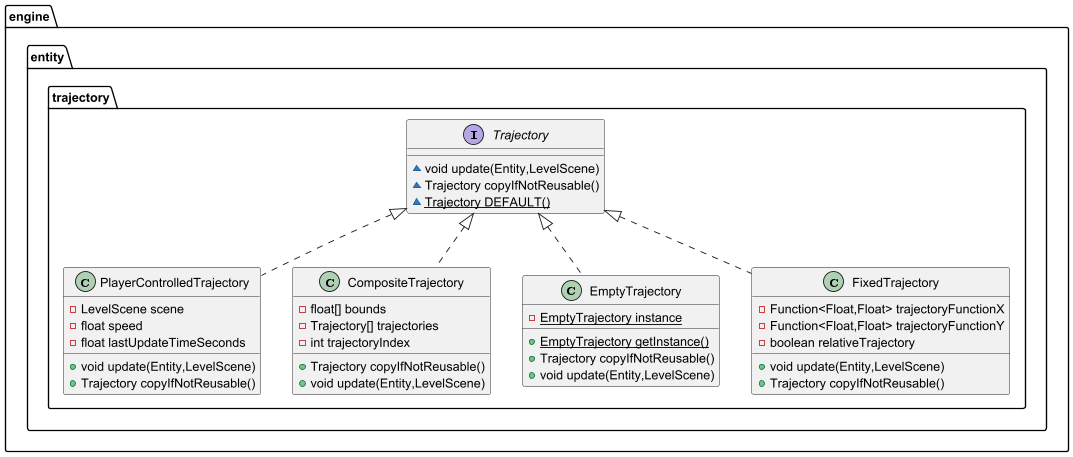

The diagram above was rendered by PlantUML. Its source (embedded in the PNG):
@startuml


interface engine.entity.trajectory.Trajectory {
~ void update(Entity,LevelScene)
~ Trajectory copyIfNotReusable()
~ {static} Trajectory DEFAULT()
}

class engine.entity.trajectory.PlayerControlledTrajectory {
- LevelScene scene
- float speed
- float lastUpdateTimeSeconds
+ void update(Entity,LevelScene)
+ Trajectory copyIfNotReusable()
}


class engine.entity.trajectory.CompositeTrajectory {
- float[] bounds
- Trajectory[] trajectories
- int trajectoryIndex
+ Trajectory copyIfNotReusable()
+ void update(Entity,LevelScene)
}


class engine.entity.trajectory.EmptyTrajectory {
- {static} EmptyTrajectory instance
+ {static} EmptyTrajectory getInstance()
+ Trajectory copyIfNotReusable()
+ void update(Entity,LevelScene)
}


class engine.entity.trajectory.FixedTrajectory {
- Function<Float,Float> trajectoryFunctionX
- Function<Float,Float> trajectoryFunctionY
- boolean relativeTrajectory
+ void update(Entity,LevelScene)
+ Trajectory copyIfNotReusable()
}




engine.entity.trajectory.Trajectory <|.. engine.entity.trajectory.PlayerControlledTrajectory
engine.entity.trajectory.Trajectory <|.. engine.entity.trajectory.CompositeTrajectory
engine.entity.trajectory.Trajectory <|.. engine.entity.trajectory.EmptyTrajectory
engine.entity.trajectory.Trajectory <|.. engine.entity.trajectory.FixedTrajectory
@enduml